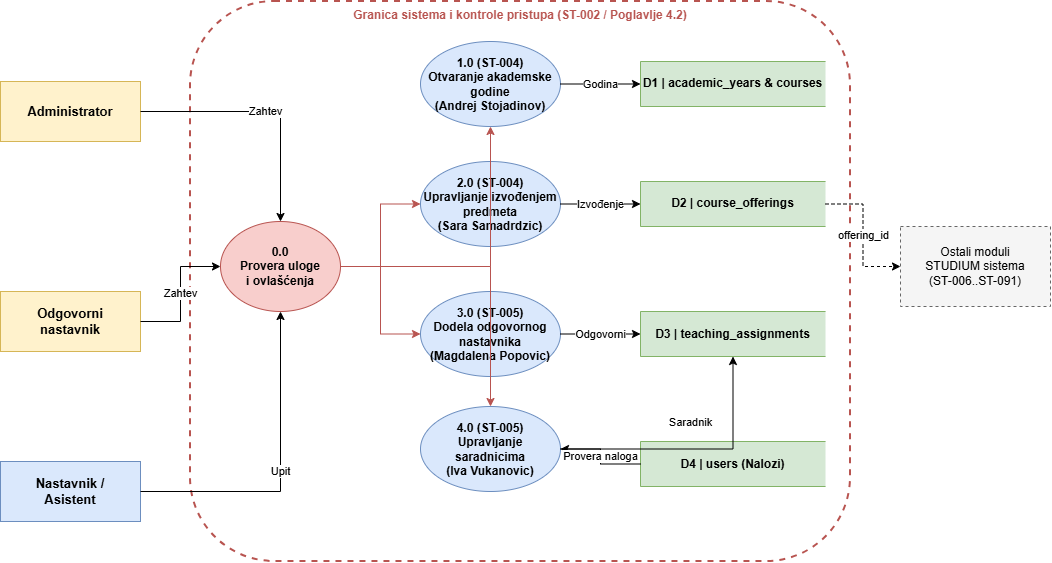

The diagram above was exported from draw.io. Its source (the exported page's mxGraphModel, read from the mxfile embedded in the PNG):
<mxGraphModel dx="1108" dy="604" grid="1" gridSize="10" guides="1" tooltips="1" connect="1" arrows="1" fold="1" page="1" pageScale="1" pageWidth="1169" pageHeight="827" math="0" shadow="0">
  <root>
    <mxCell id="0" />
    <mxCell id="1" parent="0" />
    <mxCell id="act_admin" parent="1" style="rounded=0;whiteSpace=wrap;html=1;fillColor=#fff2cc;strokeColor=#d6b656;fontStyle=1;fontSize=13;" value="Administrator" vertex="1">
      <mxGeometry height="60" width="140" x="40" y="130" as="geometry" />
    </mxCell>
    <mxCell id="act_odg" parent="1" style="rounded=0;whiteSpace=wrap;html=1;fillColor=#fff2cc;strokeColor=#d6b656;fontStyle=1;fontSize=13;" value="Odgovorni&#10;nastavnik" vertex="1">
      <mxGeometry height="60" width="140" x="40" y="340" as="geometry" />
    </mxCell>
    <mxCell id="act_sar" parent="1" style="rounded=0;whiteSpace=wrap;html=1;fillColor=#dae8fc;strokeColor=#6c8ebf;fontStyle=1;fontSize=13;" value="Nastavnik /&#10;Asistent" vertex="1">
      <mxGeometry height="60" width="140" x="40" y="510" as="geometry" />
    </mxCell>
    <mxCell id="boundary" parent="1" style="rounded=1;whiteSpace=wrap;html=1;fillColor=none;strokeColor=#b85450;strokeWidth=2;dashed=1;verticalAlign=top;fontStyle=1;fontColor=#b85450;fontSize=12;" value="Granica sistema i kontrole pristupa (ST-002 / Poglavlje 4.2)" vertex="1">
      <mxGeometry height="560" width="660" x="230" y="50" as="geometry" />
    </mxCell>
    <mxCell id="p0" parent="1" style="ellipse;whiteSpace=wrap;html=1;fillColor=#f8cecc;strokeColor=#b85450;fontStyle=1;" value="0.0&#10;Provera uloge&#10;i ovlašćenja" vertex="1">
      <mxGeometry height="90" width="120" x="260" y="270" as="geometry" />
    </mxCell>
    <mxCell id="p1" parent="1" style="ellipse;whiteSpace=wrap;html=1;fillColor=#dae8fc;strokeColor=#6c8ebf;fontStyle=1;" value="1.0 (ST-004)&lt;br&gt;Otvaranje akademske&lt;br&gt;godine&lt;div&gt;(Andrej Stojadinov)&lt;/div&gt;" vertex="1">
      <mxGeometry height="85" width="140" x="460" y="90" as="geometry" />
    </mxCell>
    <mxCell id="p2" parent="1" style="ellipse;whiteSpace=wrap;html=1;fillColor=#dae8fc;strokeColor=#6c8ebf;fontStyle=1;" value="2.0 (ST-004)&lt;br&gt;Upravljanje izvođenjem&lt;br&gt;predmeta&lt;div&gt;(Sara Samadrdzic)&lt;/div&gt;" vertex="1">
      <mxGeometry height="85" width="140" x="460" y="210" as="geometry" />
    </mxCell>
    <mxCell id="p3" parent="1" style="ellipse;whiteSpace=wrap;html=1;fillColor=#dae8fc;strokeColor=#6c8ebf;fontStyle=1;" value="3.0 (ST-005)&lt;br&gt;Dodela odgovornog&lt;br&gt;nastavnika&lt;div&gt;(Magdalena Popovic)&lt;/div&gt;" vertex="1">
      <mxGeometry height="85" width="140" x="460" y="340" as="geometry" />
    </mxCell>
    <mxCell id="p4" parent="1" style="ellipse;whiteSpace=wrap;html=1;fillColor=#dae8fc;strokeColor=#6c8ebf;fontStyle=1;" value="4.0 (ST-005)&lt;br&gt;Upravljanje&lt;br&gt;saradnicima&lt;div&gt;(Iva Vukanovic)&lt;/div&gt;" vertex="1">
      <mxGeometry height="85" width="140" x="460" y="455" as="geometry" />
    </mxCell>
    <mxCell id="d1" parent="1" style="shape=partialRectangle;whiteSpace=wrap;html=1;left=1;right=0;fillColor=#d5e8d4;strokeColor=#82b366;fontStyle=1;" value="D1 | academic_years &amp; courses" vertex="1">
      <mxGeometry height="45" width="185" x="680" y="110" as="geometry" />
    </mxCell>
    <mxCell id="d2" parent="1" style="shape=partialRectangle;whiteSpace=wrap;html=1;left=1;right=0;fillColor=#d5e8d4;strokeColor=#82b366;fontStyle=1;" value="D2 | course_offerings" vertex="1">
      <mxGeometry height="45" width="185" x="680" y="230" as="geometry" />
    </mxCell>
    <mxCell id="d3" parent="1" style="shape=partialRectangle;whiteSpace=wrap;html=1;left=1;right=0;fillColor=#d5e8d4;strokeColor=#82b366;fontStyle=1;" value="D3 | teaching_assignments" vertex="1">
      <mxGeometry height="45" width="185" x="680" y="360" as="geometry" />
    </mxCell>
    <mxCell id="d4" parent="1" style="shape=partialRectangle;whiteSpace=wrap;html=1;left=1;right=0;fillColor=#d5e8d4;strokeColor=#82b366;fontStyle=1;" value="D4 | users (Nalozi)" vertex="1">
      <mxGeometry height="45" width="185" x="680" y="490" as="geometry" />
    </mxCell>
    <mxCell id="ext_mod" parent="1" style="rounded=0;whiteSpace=wrap;html=1;fillColor=#f5f5f5;strokeColor=#666666;dashed=1;" value="Ostali moduli&#10;STUDIUM sistema&#10;(ST-006..ST-091)" vertex="1">
      <mxGeometry height="80" width="150" x="940" y="275" as="geometry" />
    </mxCell>
    <mxCell id="f1" edge="1" parent="1" source="act_admin" style="edgeStyle=orthogonalEdgeStyle;rounded=0;html=1;" target="p0" value="Zahtev">
      <mxGeometry relative="1" as="geometry" />
    </mxCell>
    <mxCell id="f2" edge="1" parent="1" source="act_odg" style="edgeStyle=orthogonalEdgeStyle;rounded=0;html=1;" target="p0" value="Zahtev">
      <mxGeometry relative="1" as="geometry" />
    </mxCell>
    <mxCell id="f3" edge="1" parent="1" source="act_sar" style="edgeStyle=orthogonalEdgeStyle;rounded=0;html=1;" target="p0" value="Upit">
      <mxGeometry relative="1" as="geometry" />
    </mxCell>
    <mxCell id="f4" edge="1" parent="1" source="p0" style="edgeStyle=orthogonalEdgeStyle;rounded=0;html=1;strokeColor=#b85450;" target="p1">
      <mxGeometry relative="1" as="geometry" />
    </mxCell>
    <mxCell id="f5" edge="1" parent="1" source="p0" style="edgeStyle=orthogonalEdgeStyle;rounded=0;html=1;strokeColor=#b85450;" target="p2">
      <mxGeometry relative="1" as="geometry" />
    </mxCell>
    <mxCell id="f6" edge="1" parent="1" source="p0" style="edgeStyle=orthogonalEdgeStyle;rounded=0;html=1;strokeColor=#b85450;" target="p3">
      <mxGeometry relative="1" as="geometry" />
    </mxCell>
    <mxCell id="f7" edge="1" parent="1" source="p0" style="edgeStyle=orthogonalEdgeStyle;rounded=0;html=1;strokeColor=#b85450;" target="p4">
      <mxGeometry relative="1" as="geometry" />
    </mxCell>
    <mxCell id="f8" edge="1" parent="1" source="p1" style="edgeStyle=orthogonalEdgeStyle;rounded=0;html=1;" target="d1" value="Godina">
      <mxGeometry relative="1" as="geometry" />
    </mxCell>
    <mxCell id="f9" edge="1" parent="1" source="p2" style="edgeStyle=orthogonalEdgeStyle;rounded=0;html=1;" target="d2" value="Izvođenje">
      <mxGeometry relative="1" as="geometry" />
    </mxCell>
    <mxCell id="f10" edge="1" parent="1" source="p3" style="edgeStyle=orthogonalEdgeStyle;rounded=0;html=1;" target="d3" value="Odgovorni">
      <mxGeometry relative="1" as="geometry" />
    </mxCell>
    <mxCell id="f11" edge="1" parent="1" source="p4" style="edgeStyle=orthogonalEdgeStyle;rounded=0;html=1;" target="d3" value="Saradnik">
      <mxGeometry relative="1" x="-0.0189" y="27" as="geometry">
        <mxPoint as="offset" />
      </mxGeometry>
    </mxCell>
    <mxCell id="f12" edge="1" parent="1" source="d4" style="edgeStyle=orthogonalEdgeStyle;rounded=0;html=1;" target="p4" value="Provera naloga">
      <mxGeometry relative="1" as="geometry" />
    </mxCell>
    <mxCell id="f13" edge="1" parent="1" source="d2" style="edgeStyle=orthogonalEdgeStyle;rounded=0;html=1;dashed=1;" target="ext_mod" value="offering_id">
      <mxGeometry relative="1" as="geometry" />
    </mxCell>
  </root>
</mxGraphModel>